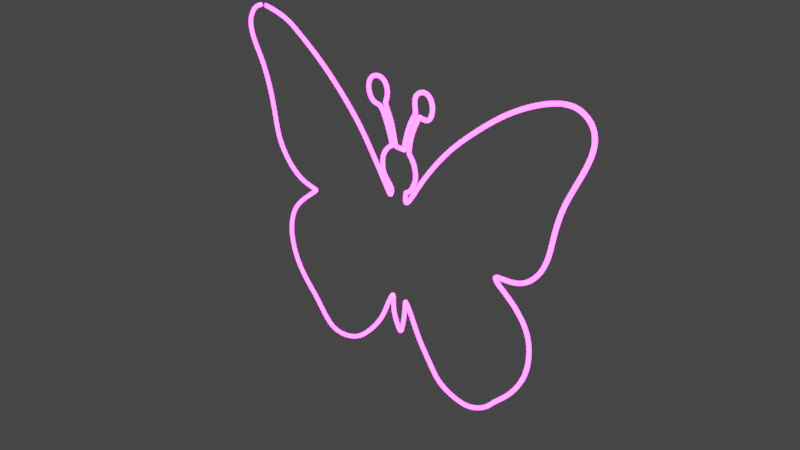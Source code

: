 # Source: butterfly.blend  (saved by Blender 3.2.14; exported with 4.5.12 LTS)
import bpy
from mathutils import Matrix  # noqa: F401  (used for matrix-valued properties, if any)

bpy.ops.wm.read_factory_settings(use_empty=True)
scene = bpy.context.scene
scene.name = 'Scene'

# ---- collections
col_collection = bpy.data.collections.new('Collection'); scene.collection.children.link(col_collection)

# ---- materials (node trees are filled in below, after node groups)
mat_material_001 = bpy.data.materials.new('Material.001')
mat_material_001.use_transparent_shadow = False

# ---- material node trees
mat_material_001.use_nodes = True; mat_material_001.node_tree.nodes.clear()
_N = mat_material_001.node_tree.nodes; _L = mat_material_001.node_tree.links
n0 = _N.new('ShaderNodeOutputMaterial'); n0.name = 'Material Output'; n0.location = (450, 300)
n1 = _N.new('ShaderNodeEmission'); n1.name = 'Emission'; n1.location = (10, 300)
n1.inputs[0].default_value = (1.0, 0.03111, 0.997, 1.0)
n1.inputs[1].default_value = 20.0
n2 = _N.new('ShaderNodeMixShader'); n2.name = 'Mix Shader'; n2.location = (230, 256)
n3 = _N.new('ShaderNodeBsdfGlass'); n3.name = 'Glass BSDF'; n3.location = (-37, 118)
n3.distribution = 'BECKMANN'
n3.inputs[2].default_value = 1.45
_L.new(n1.outputs[0], n2.inputs[1])
_L.new(n2.outputs[0], n0.inputs[0])
_L.new(n3.outputs[0], n2.inputs[2])
n0.is_active_output = True

# ---- world
world_world = bpy.data.worlds.new('World'); scene.world = world_world
world_world.use_nodes = True; world_world.node_tree.nodes.clear()
_N = world_world.node_tree.nodes; _L = world_world.node_tree.links
n0 = _N.new('ShaderNodeOutputWorld'); n0.name = 'World Output'; n0.location = (300, 300)
n1 = _N.new('ShaderNodeBackground'); n1.name = 'Background'; n1.location = (10, 300)
n1.inputs[0].default_value = (0.05088, 0.05088, 0.05088, 1.0)
_L.new(n1.outputs[0], n0.inputs[0])
n0.is_active_output = True
world_world.color = (0.05088, 0.05088, 0.05088)
world_world.use_sun_shadow = False
world_world.sun_shadow_jitter_overblur = 0.0

# ---- cameras
cam_camera = bpy.data.cameras.new('Camera')
cam_camera.clip_end = 100.0
cam_camera.ortho_scale = 7.314

# ---- lights
light_light = bpy.data.lights.new('Light', 'POINT')
light_light.transmission_factor = 0.0
light_light.energy = 1000.0
light_light.shadow_soft_size = 0.1
light_light.shadow_maximum_resolution = 0.006
light_light.use_absolute_resolution = True

# ---- curves / text
cu_nurbscurve = bpy.data.curves.new('NurbsCurve', 'CURVE')
cu_nurbscurve.dimensions = '3D'
_sp = cu_nurbscurve.splines.new('NURBS'); _sp.points.add(142)
_sp.points.foreach_set('co', [-2.227, 1.783, -3.175e-07, 1.0, -2.11, 1.804, -1.432e-07, 1.0, -1.74, 1.733, -1.305e-07, 1.0, -1.585, 1.652, -2.941e-07, 1.0, -1.207, 1.417, -2.522e-07, 1.0, -0.8955, 1.165, -2.074e-07, 1.0, -0.5947, 0.8751, -1.558e-07, 1.0, -0.4087, 0.6235, -1.11e-07, 1.0, -0.2064, 0.3281, -5.843e-08, 1.0, -0.1572, 0.257, -4.577e-08, 1.0, -0.1298, 0.2133, -3.798e-08, 1.0, -0.1079, 0.2625, -4.675e-08, 1.0, -0.1134, 0.3172, -5.649e-08, 1.0, -0.1954, 0.3883, -6.915e-08, 1.0, -0.2392, 0.4594, -8.181e-08, 1.0, -0.2447, 0.5469, -9.739e-08, 1.0, -0.2337, 0.6344, -1.13e-07, 1.0, -0.19, 0.7001, -1.247e-07, 1.0, -0.1407, 0.7493, -1.334e-07, 1.0, -0.1134, 0.7602, -1.354e-07, 1.0, -0.09699, 0.7766, -1.383e-07, 1.0, -0.1243, 0.8587, -1.529e-07, 1.0, -0.179, 1.001, -1.782e-07, 1.0, -0.2337, 1.105, -1.967e-07, 1.0, -0.272, 1.154, -2.055e-07, 1.0, -0.354, 1.149, -2.045e-07, 1.0, -0.4142, 1.198, -2.133e-07, 1.0, -0.447, 1.296, -2.308e-07, 1.0, -0.4228, 1.382, -2.461e-07, 1.0, -0.3591, 1.441, -2.566e-07, 1.0, -0.236, 1.45, -2.582e-07, 1.0, -0.1701, 1.375, -2.449e-07, 1.0, -0.1635, 1.276, -2.273e-07, 1.0, -0.1855, 1.217, -2.167e-07, 1.0, -0.2008, 1.202, -2.14e-07, 1.0, -0.1701, 1.131, -2.015e-07, 1.0, -0.1129, 1.026, -1.827e-07, 1.0, -0.07557, 0.8852, -1.576e-07, 1.0, -0.05139, 0.7819, -1.392e-07, 1.0, -0.04699, 0.7753, -1.381e-07, 1.0, 0.0673, 0.7753, -1.381e-07, 1.0, 0.07829, 0.7731, -1.377e-07, 1.0, 0.08049, 0.8478, -1.51e-07, 1.0, 0.1069, 0.9379, -1.67e-07, 1.0, 0.1354, 1.028, -1.831e-07, 1.0, 0.1684, 1.098, -1.956e-07, 1.0, 0.219, 1.184, -2.109e-07, 1.0, 0.2321, 1.199, -2.136e-07, 1.0, 0.2146, 1.283, -2.285e-07, 1.0, 0.219, 1.364, -2.429e-07, 1.0, 0.2695, 1.417, -2.523e-07, 1.0, 0.3552, 1.446, -2.574e-07, 1.0, 0.4322, 1.406, -2.504e-07, 1.0, 0.4673, 1.296, -2.308e-07, 1.0, 0.4234, 1.173, -2.089e-07, 1.0, 0.3508, 1.16, -2.065e-07, 1.0, 0.2915, 1.173, -2.089e-07, 1.0, 0.2761, 1.175, -2.093e-07, 1.0, 0.2453, 1.112, -1.979e-07, 1.0, 0.208, 1.039, -1.85e-07, 1.0, 0.1684, 0.9379, -1.67e-07, 1.0, 0.1486, 0.8456, -1.506e-07, 1.0, 0.1398, 0.7665, -1.365e-07, 1.0, 0.1398, 0.7555, -1.345e-07, 1.0, 0.2014, 0.6852, -1.22e-07, 1.0, 0.2277, 0.6104, -1.087e-07, 1.0, 0.2387, 0.5225, -9.304e-08, 1.0, 0.2168, 0.4566, -8.13e-08, 1.0, 0.1816, 0.3862, -6.878e-08, 1.0, 0.1398, 0.3423, -6.095e-08, 1.0, 0.09587, 0.3225, -5.743e-08, 1.0, 0.09587, 0.3159, -5.625e-08, 1.0, 0.08708, 0.2236, -3.982e-08, 1.0, 0.1025, 0.2082, -3.708e-08, 1.0, 0.1398, 0.2368, -4.216e-08, 1.0, 0.2299, 0.3709, -6.604e-08, 1.0, 0.3728, 0.5885, -1.048e-07, 1.0, 0.6432, 0.9159, -1.631e-07, 1.0, 0.9289, 1.173, -2.089e-07, 1.0, 1.355, 1.507, -2.683e-07, 1.0, 1.766, 1.715, -3.053e-07, 1.0, 2.083, 1.797, -3.199e-07, 1.0, 2.263, 1.709, -3.043e-07, 1.0, 2.334, 1.594, -2.839e-07, 1.0, 2.329, 1.403, -2.498e-07, 1.0, 2.17, 1.075, -1.914e-07, 1.0, 2.045, 0.8231, -1.466e-07, 1.0, 1.973, 0.5332, -9.495e-08, 1.0, 1.924, 0.1996, -3.554e-08, 1.0, 1.738, -0.04105, 7.309e-09, 1.0, 1.541, -0.1231, 2.192e-08, 1.0, 1.339, -0.1286, 2.289e-08, 1.0, 1.306, -0.1504, 2.679e-08, 1.0, 1.383, -0.227, 4.042e-08, 1.0, 1.558, -0.3309, 5.893e-08, 1.0, 1.744, -0.536, 9.545e-08, 1.0, 1.793, -0.7753, 1.381e-07, 1.0, 1.755, -1.075, 1.915e-07, 1.0, 1.554, -1.379, 2.456e-07, 1.0, 1.379, -1.527, 2.719e-07, 1.0, 1.281, -1.658, 2.953e-07, 1.0, 1.078, -1.773, 3.157e-07, 1.0, 0.8868, -1.789, 3.186e-07, 1.0, 0.5969, -1.702, 3.03e-07, 1.0, 0.4985, -1.554, 2.768e-07, 1.0, 0.3071, -1.314, 2.339e-07, 1.0, 0.2196, -1.128, 2.008e-07, 1.0, 0.1211, -0.958, 1.706e-07, 1.0, 0.08831, -0.9143, 1.628e-07, 1.0, 0.08831, -1.013, 1.803e-07, 1.0, 0.0719, -1.155, 2.057e-07, 1.0, 0.03909, -1.292, 2.3e-07, 1.0, 0.01721, -1.352, 2.407e-07, 1.0, -0.06483, -1.188, 2.115e-07, 1.0, -0.09217, -1.078, 1.92e-07, 1.0, -0.08671, -0.9307, 1.657e-07, 1.0, -0.1031, -0.9198, 1.638e-07, 1.0, -0.1852, -1.084, 1.93e-07, 1.0, -0.2781, -1.319, 2.349e-07, 1.0, -0.5516, -1.631, 2.904e-07, 1.0, -0.7594, -1.767, 3.147e-07, 1.0, -1.038, -1.817, 3.235e-07, 1.0, -1.208, -1.729, 3.079e-07, 1.0, -1.388, -1.499, 2.67e-07, 1.0, -1.547, -1.363, 2.427e-07, 1.0, -1.711, -1.171, 2.086e-07, 1.0, -1.804, -0.9143, 1.628e-07, 1.0, -1.804, -0.6736, 1.2e-07, 1.0, -1.706, -0.433, 7.71e-08, 1.0, -1.449, -0.2252, 4.01e-08, 1.0, -1.317, -0.1267, 2.257e-08, 1.0, -1.339, -0.1158, 2.062e-08, 1.0, -1.541, -0.09392, 1.672e-08, 1.0, -1.738, 0.009999, -1.781e-09, 1.0, -1.946, 0.2616, -4.658e-08, 1.0, -1.995, 0.5296, -9.43e-08, 1.0, -2.05, 0.8249, -1.469e-07, 1.0, -2.17, 1.148, -2.044e-07, 1.0, -2.335, 1.377, -2.453e-07, 1.0, -2.373, 1.563, -2.784e-07, 1.0, -2.307, 1.673, -2.978e-07, 1.0, -2.225, 1.782, -3.173e-07, 1.0, -1.717, 1.87, -3.329e-07, 1.0])
_sp.order_v = 0
cu_nurbscurve.materials.append(mat_material_001)
cu_nurbscurve.use_path = True
cu_nurbscurve.bevel_depth = 0.023
cu_nurbscurve.fill_mode = 'FULL'

# ---- objects
ob_light = bpy.data.objects.new('Light', light_light)
ob_camera = bpy.data.objects.new('Camera', cam_camera)
ob_empty = bpy.data.objects.new('Empty', None)
ob_nurbscurve = bpy.data.objects.new('NurbsCurve', cu_nurbscurve)

# ---- transforms, parenting, visibility, modifiers, constraints
ob_light.location = (4.076, 1.005, 5.904)
ob_light.rotation_euler = (0.6503, 0.05522, 1.866)
ob_light.lock_rotations_4d = False
ob_light.empty_display_type = 'ARROWS'
ob_light.color = (0.0, 0.0, 0.0, 0.0)
ob_light.lineart.crease_threshold = 0.0
ob_camera.location = (7.359, -6.926, 4.958)
ob_camera.rotation_euler = (1.109, 0.0, 0.8149)
ob_camera.lock_rotations_4d = False
ob_camera.empty_display_type = 'ARROWS'
ob_camera.color = (0.0, 0.0, 0.0, 0.0)
ob_camera.display_type = 'WIRE'
ob_camera.lineart.crease_threshold = 0.0
ob_empty.location = (-3.119, -4.388e-09, 0.03266)
ob_empty.rotation_euler = (1.571, 0.0, 3.142)
ob_empty.empty_display_type = 'IMAGE'
ob_empty.empty_display_size = 5.0
ob_empty.empty_image_offset = (-1.124, -0.4902)
ob_nurbscurve.location = (0.0, 0.0, 0.0)
ob_nurbscurve.rotation_euler = (1.571, -0.0, 0.0)

# ---- collection membership
col_collection.objects.link(ob_light)
col_collection.objects.link(ob_camera)
col_collection.objects.link(ob_empty)
col_collection.objects.link(ob_nurbscurve)

# ---- scene / render settings (as saved in the file)
scene.camera = ob_camera
scene.frame_start = 1; scene.frame_end = 250; scene.frame_set(1)
scene.render.engine = 'BLENDER_EEVEE_NEXT'
scene.cycles.use_denoising = False
scene.cycles.samples = 128
scene.cycles.sampling_pattern = 'TABULATED_SOBOL'
scene.cycles.use_adaptive_sampling = False
scene.cycles.use_light_tree = False
scene.view_settings.view_transform = 'Filmic'
bpy.context.view_layer.update()
